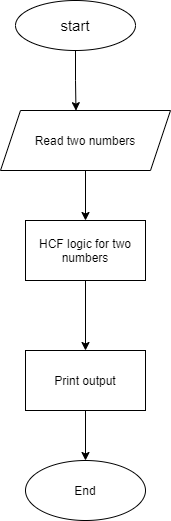

The diagram above was exported from draw.io. Its source (the exported page's mxGraphModel, read from the mxfile embedded in the PNG):
<mxGraphModel dx="1038" dy="579" grid="1" gridSize="10" guides="1" tooltips="1" connect="1" arrows="1" fold="1" page="1" pageScale="1" pageWidth="827" pageHeight="1169" math="0" shadow="0">
  <root>
    <mxCell id="WIyWlLk6GJQsqaUBKTNV-0" />
    <mxCell id="WIyWlLk6GJQsqaUBKTNV-1" parent="WIyWlLk6GJQsqaUBKTNV-0" />
    <mxCell id="2_YlhGTWFiPy1Eeoizb4-7" style="edgeStyle=orthogonalEdgeStyle;rounded=0;orthogonalLoop=1;jettySize=auto;html=1;entryX=0.444;entryY=0.003;entryDx=0;entryDy=0;entryPerimeter=0;" edge="1" parent="WIyWlLk6GJQsqaUBKTNV-1" source="2_YlhGTWFiPy1Eeoizb4-1" target="2_YlhGTWFiPy1Eeoizb4-2">
      <mxGeometry relative="1" as="geometry" />
    </mxCell>
    <mxCell id="2_YlhGTWFiPy1Eeoizb4-1" value="&lt;font style=&quot;font-size: 15px&quot;&gt;start&lt;/font&gt;" style="ellipse;whiteSpace=wrap;html=1;" vertex="1" parent="WIyWlLk6GJQsqaUBKTNV-1">
      <mxGeometry x="220" y="20" width="120" height="50" as="geometry" />
    </mxCell>
    <mxCell id="2_YlhGTWFiPy1Eeoizb4-8" style="edgeStyle=orthogonalEdgeStyle;rounded=0;orthogonalLoop=1;jettySize=auto;html=1;" edge="1" parent="WIyWlLk6GJQsqaUBKTNV-1" source="2_YlhGTWFiPy1Eeoizb4-2" target="2_YlhGTWFiPy1Eeoizb4-3">
      <mxGeometry relative="1" as="geometry" />
    </mxCell>
    <mxCell id="2_YlhGTWFiPy1Eeoizb4-2" value="Read two numbers" style="shape=parallelogram;perimeter=parallelogramPerimeter;whiteSpace=wrap;html=1;fixedSize=1;" vertex="1" parent="WIyWlLk6GJQsqaUBKTNV-1">
      <mxGeometry x="205" y="130" width="170" height="60" as="geometry" />
    </mxCell>
    <mxCell id="2_YlhGTWFiPy1Eeoizb4-9" style="edgeStyle=orthogonalEdgeStyle;rounded=0;orthogonalLoop=1;jettySize=auto;html=1;" edge="1" parent="WIyWlLk6GJQsqaUBKTNV-1" source="2_YlhGTWFiPy1Eeoizb4-3" target="2_YlhGTWFiPy1Eeoizb4-4">
      <mxGeometry relative="1" as="geometry" />
    </mxCell>
    <mxCell id="2_YlhGTWFiPy1Eeoizb4-3" value="HCF logic for two numbers" style="rounded=0;whiteSpace=wrap;html=1;" vertex="1" parent="WIyWlLk6GJQsqaUBKTNV-1">
      <mxGeometry x="230" y="240" width="120" height="60" as="geometry" />
    </mxCell>
    <mxCell id="2_YlhGTWFiPy1Eeoizb4-10" style="edgeStyle=orthogonalEdgeStyle;rounded=0;orthogonalLoop=1;jettySize=auto;html=1;entryX=0.5;entryY=0;entryDx=0;entryDy=0;" edge="1" parent="WIyWlLk6GJQsqaUBKTNV-1" source="2_YlhGTWFiPy1Eeoizb4-4" target="2_YlhGTWFiPy1Eeoizb4-6">
      <mxGeometry relative="1" as="geometry" />
    </mxCell>
    <mxCell id="2_YlhGTWFiPy1Eeoizb4-4" value="Print output" style="rounded=0;whiteSpace=wrap;html=1;" vertex="1" parent="WIyWlLk6GJQsqaUBKTNV-1">
      <mxGeometry x="230" y="370" width="120" height="60" as="geometry" />
    </mxCell>
    <mxCell id="2_YlhGTWFiPy1Eeoizb4-6" value="End" style="ellipse;whiteSpace=wrap;html=1;" vertex="1" parent="WIyWlLk6GJQsqaUBKTNV-1">
      <mxGeometry x="230" y="480" width="120" height="60" as="geometry" />
    </mxCell>
  </root>
</mxGraphModel>